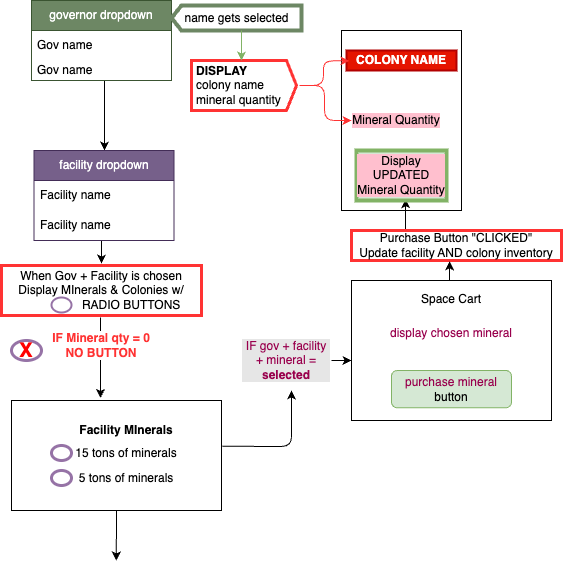

The diagram above was exported from draw.io. Its source (the exported page's mxGraphModel, read from the mxfile embedded in the PNG):
<mxGraphModel dx="858" dy="672" grid="1" gridSize="10" guides="1" tooltips="1" connect="1" arrows="1" fold="1" page="1" pageScale="1" pageWidth="1400" pageHeight="850" background="#ffffff" math="0" shadow="0">
  <root>
    <mxCell id="0" />
    <mxCell id="1" parent="0" />
    <mxCell id="86" style="edgeStyle=elbowEdgeStyle;html=1;entryX=0.5;entryY=0;entryDx=0;entryDy=0;" edge="1" parent="1" source="4" target="9">
      <mxGeometry relative="1" as="geometry" />
    </mxCell>
    <mxCell id="4" value="governor dropdown" style="swimlane;fontStyle=0;childLayout=stackLayout;horizontal=1;startSize=30;horizontalStack=0;resizeParent=1;resizeParentMax=0;resizeLast=0;collapsible=1;marginBottom=0;whiteSpace=wrap;html=1;fillColor=#6d8764;strokeColor=#3A5431;fontColor=#ffffff;" vertex="1" parent="1">
      <mxGeometry x="320" y="120" width="140" height="80" as="geometry" />
    </mxCell>
    <mxCell id="5" value="Gov name" style="text;align=left;verticalAlign=middle;spacingLeft=4;spacingRight=4;overflow=hidden;points=[[0,0.5],[1,0.5]];portConstraint=eastwest;rotatable=0;whiteSpace=wrap;html=1;" vertex="1" parent="4">
      <mxGeometry y="30" width="140" height="30" as="geometry" />
    </mxCell>
    <mxCell id="7" value="Gov name" style="text;strokeColor=none;fillColor=none;align=left;verticalAlign=middle;spacingLeft=4;spacingRight=4;overflow=hidden;points=[[0,0.5],[1,0.5]];portConstraint=eastwest;rotatable=0;whiteSpace=wrap;html=1;" vertex="1" parent="4">
      <mxGeometry y="60" width="140" height="20" as="geometry" />
    </mxCell>
    <mxCell id="88" style="edgeStyle=elbowEdgeStyle;html=1;entryX=0.5;entryY=0;entryDx=0;entryDy=0;" edge="1" parent="1" source="9" target="48">
      <mxGeometry relative="1" as="geometry" />
    </mxCell>
    <mxCell id="9" value="facility dropdown" style="swimlane;fontStyle=0;childLayout=stackLayout;horizontal=1;startSize=30;horizontalStack=0;resizeParent=1;resizeParentMax=0;resizeLast=0;collapsible=1;marginBottom=0;whiteSpace=wrap;html=1;fillColor=#76608a;strokeColor=#432D57;fontColor=#ffffff;" vertex="1" parent="1">
      <mxGeometry x="322.5" y="270" width="140" height="90" as="geometry" />
    </mxCell>
    <mxCell id="10" value="Facility name" style="text;strokeColor=none;fillColor=none;align=left;verticalAlign=middle;spacingLeft=4;spacingRight=4;overflow=hidden;points=[[0,0.5],[1,0.5]];portConstraint=eastwest;rotatable=0;whiteSpace=wrap;html=1;" vertex="1" parent="9">
      <mxGeometry y="30" width="140" height="30" as="geometry" />
    </mxCell>
    <mxCell id="11" value="Facility name" style="text;strokeColor=none;fillColor=none;align=left;verticalAlign=middle;spacingLeft=4;spacingRight=4;overflow=hidden;points=[[0,0.5],[1,0.5]];portConstraint=eastwest;rotatable=0;whiteSpace=wrap;html=1;" vertex="1" parent="9">
      <mxGeometry y="60" width="140" height="30" as="geometry" />
    </mxCell>
    <mxCell id="19" value="facility minerals (radio)" style="group;fillColor=#fff2cc;strokeColor=#d6b656;" vertex="1" connectable="0" parent="1">
      <mxGeometry x="300" y="520" width="210" height="110" as="geometry" />
    </mxCell>
    <mxCell id="30" style="edgeStyle=none;html=1;exitX=0.5;exitY=1;exitDx=0;exitDy=0;" edge="1" parent="19" source="14">
      <mxGeometry relative="1" as="geometry">
        <mxPoint x="104.77777777777771" y="160" as="targetPoint" />
      </mxGeometry>
    </mxCell>
    <mxCell id="14" value="" style="rounded=0;whiteSpace=wrap;html=1;align=right;" vertex="1" parent="19">
      <mxGeometry width="210" height="110" as="geometry" />
    </mxCell>
    <mxCell id="15" value="" style="ellipse;whiteSpace=wrap;html=1;fillColor=#e1d5e7;strokeColor=#9673a6;" vertex="1" parent="19">
      <mxGeometry x="10" y="10" width="30" height="20" as="geometry" />
    </mxCell>
    <mxCell id="16" value="" style="ellipse;whiteSpace=wrap;html=1;fillColor=#e1d5e7;strokeColor=#9673a6;" vertex="1" parent="19">
      <mxGeometry x="10" y="45" width="30" height="20" as="geometry" />
    </mxCell>
    <mxCell id="17" value="" style="ellipse;whiteSpace=wrap;html=1;fillColor=#e1d5e7;strokeColor=#9673a6;" vertex="1" parent="19">
      <mxGeometry x="10" y="80" width="30" height="20" as="geometry" />
    </mxCell>
    <mxCell id="29" value="Facility MInerals" style="text;strokeColor=none;align=center;fillColor=none;html=1;verticalAlign=middle;whiteSpace=wrap;rounded=0;" vertex="1" parent="19">
      <mxGeometry x="80" y="20" width="60" height="30" as="geometry" />
    </mxCell>
    <mxCell id="41" value="facility minerals (radio)" style="group;fillColor=#fff2cc;strokeColor=#d6b656;" vertex="1" connectable="0" parent="19">
      <mxGeometry width="210" height="110" as="geometry" />
    </mxCell>
    <mxCell id="42" style="edgeStyle=none;html=1;exitX=0.5;exitY=1;exitDx=0;exitDy=0;" edge="1" parent="41" source="43">
      <mxGeometry relative="1" as="geometry">
        <mxPoint x="104.77777777777771" y="160" as="targetPoint" />
      </mxGeometry>
    </mxCell>
    <mxCell id="43" value="" style="rounded=0;whiteSpace=wrap;html=1;align=right;" vertex="1" parent="41">
      <mxGeometry width="210" height="110" as="geometry" />
    </mxCell>
    <mxCell id="44" value="" style="ellipse;whiteSpace=wrap;html=1;fillColor=none;strokeColor=#9673a6;strokeWidth=3;" vertex="1" parent="41">
      <mxGeometry x="40" y="45" width="20" height="15" as="geometry" />
    </mxCell>
    <mxCell id="47" value="Facility MInerals" style="text;strokeColor=none;align=center;fillColor=none;html=1;verticalAlign=middle;whiteSpace=wrap;rounded=0;fontStyle=1" vertex="1" parent="41">
      <mxGeometry x="50" y="15" width="130" height="30" as="geometry" />
    </mxCell>
    <mxCell id="93" value="" style="ellipse;whiteSpace=wrap;html=1;fillColor=none;strokeColor=#9673a6;strokeWidth=3;" vertex="1" parent="41">
      <mxGeometry x="40" y="70" width="20" height="15" as="geometry" />
    </mxCell>
    <mxCell id="94" value="15 tons of minerals" style="text;strokeColor=none;align=center;fillColor=none;html=1;verticalAlign=middle;whiteSpace=wrap;rounded=0;" vertex="1" parent="41">
      <mxGeometry x="55" y="37.5" width="120" height="30" as="geometry" />
    </mxCell>
    <mxCell id="95" value="5 tons of minerals" style="text;strokeColor=none;align=center;fillColor=none;html=1;verticalAlign=middle;whiteSpace=wrap;rounded=0;" vertex="1" parent="41">
      <mxGeometry x="55" y="62.5" width="120" height="30" as="geometry" />
    </mxCell>
    <mxCell id="23" value="c" style="group" vertex="1" connectable="0" parent="1">
      <mxGeometry x="640" y="400" width="200" height="140" as="geometry" />
    </mxCell>
    <mxCell id="21" value="" style="rounded=0;whiteSpace=wrap;html=1;" vertex="1" parent="23">
      <mxGeometry width="200" height="140" as="geometry" />
    </mxCell>
    <mxCell id="20" value="&lt;font style=&quot;color: rgb(153, 0, 77);&quot;&gt;purchase mineral&lt;/font&gt; button" style="rounded=1;whiteSpace=wrap;html=1;fillColor=#d5e8d4;strokeColor=#82b366;" vertex="1" parent="23">
      <mxGeometry x="40" y="90" width="120" height="37.27" as="geometry" />
    </mxCell>
    <mxCell id="22" value="Space Cart" style="text;strokeColor=none;align=center;fillColor=none;html=1;verticalAlign=middle;whiteSpace=wrap;rounded=0;" vertex="1" parent="23">
      <mxGeometry x="55" width="90" height="38.18181818181818" as="geometry" />
    </mxCell>
    <mxCell id="77" value="display chosen mineral" style="text;strokeColor=none;align=center;fillColor=none;html=1;verticalAlign=middle;whiteSpace=wrap;rounded=0;fontColor=#99004D;" vertex="1" parent="23">
      <mxGeometry x="15" y="38.18000000000001" width="170" height="30" as="geometry" />
    </mxCell>
    <mxCell id="24" value="" style="rounded=0;whiteSpace=wrap;html=1;" vertex="1" parent="1">
      <mxGeometry x="630" y="150" width="120" height="180" as="geometry" />
    </mxCell>
    <mxCell id="25" value="COLONY NAME" style="text;strokeColor=#B20000;align=center;fillColor=#e51400;html=1;verticalAlign=middle;whiteSpace=wrap;rounded=0;labelBackgroundColor=none;perimeterSpacing=2;strokeWidth=2;fontColor=#ffffff;fontStyle=1" vertex="1" parent="1">
      <mxGeometry x="635" y="170" width="110" height="20" as="geometry" />
    </mxCell>
    <mxCell id="37" value="Mineral Quantity" style="text;strokeColor=none;align=center;fillColor=none;html=1;verticalAlign=middle;whiteSpace=wrap;rounded=0;labelBackgroundColor=#FFBFCE;" vertex="1" parent="1">
      <mxGeometry x="640" y="225" width="90" height="30" as="geometry" />
    </mxCell>
    <mxCell id="74" value="" style="edgeStyle=none;orthogonalLoop=1;jettySize=auto;html=1;exitX=1.003;exitY=0.416;exitDx=0;exitDy=0;exitPerimeter=0;" edge="1" parent="1" source="43">
      <mxGeometry width="80" relative="1" as="geometry">
        <mxPoint x="525" y="469.99999999999994" as="sourcePoint" />
        <mxPoint x="580" y="510" as="targetPoint" />
        <Array as="points">
          <mxPoint x="580" y="566" />
        </Array>
      </mxGeometry>
    </mxCell>
    <mxCell id="104" style="edgeStyle=elbowEdgeStyle;html=1;" edge="1" parent="1" source="75">
      <mxGeometry relative="1" as="geometry">
        <mxPoint x="640" y="480" as="targetPoint" />
      </mxGeometry>
    </mxCell>
    <mxCell id="75" value="IF gov + facility + mineral =&lt;div&gt;&lt;font style=&quot;color: rgb(153, 0, 77);&quot;&gt;&lt;b&gt;selected&lt;/b&gt;&lt;/font&gt;&lt;/div&gt;" style="text;strokeColor=none;align=center;fillColor=none;html=1;verticalAlign=middle;whiteSpace=wrap;rounded=0;fontColor=#99004D;labelBackgroundColor=#E6E6E6;" vertex="1" parent="1">
      <mxGeometry x="530" y="425" width="90" height="110" as="geometry" />
    </mxCell>
    <mxCell id="80" value="name gets selected" style="html=1;shadow=0;dashed=0;align=center;verticalAlign=middle;shape=mxgraph.arrows2.arrow;dy=0;dx=10;notch=0;flipH=1;perimeterSpacing=2;strokeWidth=4;strokeColor=light-dark(#6d8764, #32b532);" vertex="1" parent="1">
      <mxGeometry x="460" y="125" width="130" height="25" as="geometry" />
    </mxCell>
    <mxCell id="84" style="edgeStyle=elbowEdgeStyle;html=1;entryX=0;entryY=0.5;entryDx=0;entryDy=0;strokeColor=#FF3333;" edge="1" parent="1" source="81" target="37">
      <mxGeometry relative="1" as="geometry" />
    </mxCell>
    <mxCell id="81" value="&lt;div&gt;&lt;b&gt;DISPLAY&lt;/b&gt;&lt;/div&gt;colony name&lt;div&gt;mineral quantity&lt;/div&gt;" style="html=1;shadow=0;dashed=0;align=left;verticalAlign=middle;shape=mxgraph.arrows2.arrow;dy=0;dx=10;notch=0;flipH=0;labelBorderColor=none;perimeterSpacing=3;strokeWidth=3;strokeColor=#FF3333;spacingLeft=3;" vertex="1" parent="1">
      <mxGeometry x="480" y="180" width="105" height="50" as="geometry" />
    </mxCell>
    <mxCell id="83" style="edgeStyle=elbowEdgeStyle;html=1;fillColor=#d5e8d4;strokeColor=#82b366;" edge="1" parent="1">
      <mxGeometry relative="1" as="geometry">
        <mxPoint x="530" y="150" as="sourcePoint" />
        <mxPoint x="530" y="180" as="targetPoint" />
        <Array as="points">
          <mxPoint x="530" y="170" />
        </Array>
      </mxGeometry>
    </mxCell>
    <mxCell id="85" style="edgeStyle=elbowEdgeStyle;html=1;entryX=0.044;entryY=0.514;entryDx=0;entryDy=0;entryPerimeter=0;fontColor=#FF3333;strokeColor=light-dark(#ff3333, #ededed);" edge="1" parent="1" source="81" target="25">
      <mxGeometry relative="1" as="geometry" />
    </mxCell>
    <mxCell id="90" style="edgeStyle=elbowEdgeStyle;html=1;entryX=0.426;entryY=-0.023;entryDx=0;entryDy=0;entryPerimeter=0;" edge="1" parent="1" source="48" target="43">
      <mxGeometry relative="1" as="geometry" />
    </mxCell>
    <mxCell id="108" style="edgeStyle=elbowEdgeStyle;html=1;entryX=0.545;entryY=0.975;entryDx=0;entryDy=0;entryPerimeter=0;" edge="1" parent="1" source="106" target="109">
      <mxGeometry relative="1" as="geometry" />
    </mxCell>
    <mxCell id="106" value="Purchase Button &quot;CLICKED&quot;&lt;div&gt;Update facility AND colony inventory&lt;/div&gt;" style="text;strokeColor=#FF3333;align=center;fillColor=none;html=1;verticalAlign=middle;whiteSpace=wrap;rounded=0;strokeWidth=3;" vertex="1" parent="1">
      <mxGeometry x="640" y="350" width="210" height="30" as="geometry" />
    </mxCell>
    <mxCell id="107" style="edgeStyle=elbowEdgeStyle;html=1;entryX=0.467;entryY=1.028;entryDx=0;entryDy=0;entryPerimeter=0;" edge="1" parent="1" source="21" target="106">
      <mxGeometry relative="1" as="geometry" />
    </mxCell>
    <mxCell id="109" value="Display&lt;div&gt;UPDATED Mineral Quantity&lt;/div&gt;" style="text;strokeColor=#82b366;align=center;fillColor=#d5e8d4;html=1;verticalAlign=middle;whiteSpace=wrap;rounded=0;labelBackgroundColor=#FFBFCE;strokeWidth=4;" vertex="1" parent="1">
      <mxGeometry x="645" y="270" width="90" height="50" as="geometry" />
    </mxCell>
    <mxCell id="64" value="" style="group" vertex="1" connectable="0" parent="1">
      <mxGeometry x="290" y="400" width="200" height="90" as="geometry" />
    </mxCell>
    <mxCell id="48" value="When Gov + Facility is chosen&lt;div&gt;Display MInerals &amp;amp; Colonies w/&lt;/div&gt;&lt;div style=&quot;text-align: right;&quot;&gt;RADIO BUTTONS&amp;nbsp;&lt;/div&gt;" style="text;strokeColor=#FF3333;align=center;fillColor=none;html=1;verticalAlign=middle;whiteSpace=wrap;rounded=0;strokeWidth=3;perimeterSpacing=2;" vertex="1" parent="64">
      <mxGeometry y="-15" width="200" height="50" as="geometry" />
    </mxCell>
    <mxCell id="63" value="" style="ellipse;whiteSpace=wrap;html=1;fillColor=none;strokeColor=#9673a6;strokeWidth=2;" vertex="1" parent="64">
      <mxGeometry x="50" y="17" width="20" height="15" as="geometry" />
    </mxCell>
    <mxCell id="66" value="IF Mineral qty = 0&lt;div&gt;NO BUTTON&lt;/div&gt;" style="text;strokeColor=none;align=center;fillColor=none;html=1;verticalAlign=middle;whiteSpace=wrap;rounded=0;fontStyle=1;fontColor=#FF3333;labelBackgroundColor=default;" vertex="1" parent="64">
      <mxGeometry x="50" y="50" width="100" height="30" as="geometry" />
    </mxCell>
    <mxCell id="71" value="" style="ellipse;whiteSpace=wrap;html=1;fillColor=none;strokeColor=#9673a6;strokeWidth=3;" vertex="1" parent="64">
      <mxGeometry x="10" y="60" width="30" height="20" as="geometry" />
    </mxCell>
    <mxCell id="73" value="X" style="text;strokeColor=none;align=center;fillColor=none;html=1;verticalAlign=middle;whiteSpace=wrap;rounded=0;fontStyle=1;fontColor=#FF0000;fontSize=20;" vertex="1" parent="64">
      <mxGeometry y="50" width="50" height="40" as="geometry" />
    </mxCell>
  </root>
</mxGraphModel>